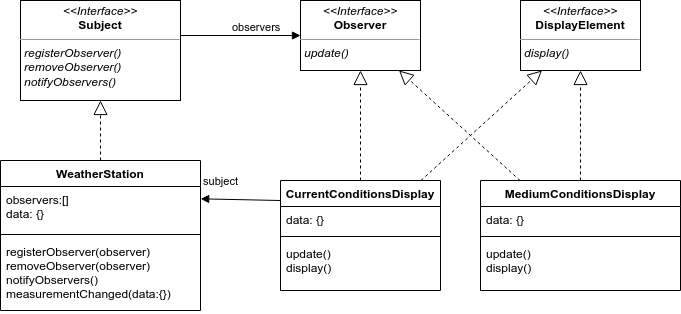

The diagram above was exported from draw.io. Its source (the exported page's mxGraphModel, read from the mxfile embedded in the PNG):
<mxGraphModel dx="916" dy="605" grid="1" gridSize="10" guides="1" tooltips="1" connect="1" arrows="1" fold="1" page="1" pageScale="1" pageWidth="827" pageHeight="1169" math="0" shadow="0">
  <root>
    <mxCell id="0" />
    <mxCell id="1" parent="0" />
    <mxCell id="2" value="&lt;p style=&quot;margin:0px;margin-top:4px;text-align:center;&quot;&gt;&lt;i&gt;&amp;lt;&amp;lt;Interface&amp;gt;&amp;gt;&lt;/i&gt;&lt;br&gt;&lt;b&gt;Observer&lt;/b&gt;&lt;/p&gt;&lt;hr size=&quot;1&quot;&gt;&lt;p style=&quot;margin:0px;margin-left:4px;&quot;&gt;&lt;/p&gt;&lt;p style=&quot;margin:0px;margin-left:4px;&quot;&gt;&lt;i&gt;update()&lt;/i&gt;&lt;/p&gt;" style="verticalAlign=top;align=left;overflow=fill;fontSize=12;fontFamily=Helvetica;html=1;whiteSpace=wrap;" vertex="1" parent="1">
      <mxGeometry x="340" y="120" width="120" height="70" as="geometry" />
    </mxCell>
    <mxCell id="3" value="&lt;p style=&quot;margin:0px;margin-top:4px;text-align:center;&quot;&gt;&lt;i&gt;&amp;lt;&amp;lt;Interface&amp;gt;&amp;gt;&lt;/i&gt;&lt;br&gt;&lt;b&gt;Subject&lt;/b&gt;&lt;/p&gt;&lt;hr size=&quot;1&quot;&gt;&lt;p style=&quot;margin:0px;margin-left:4px;&quot;&gt;&lt;/p&gt;&lt;p style=&quot;margin:0px;margin-left:4px;&quot;&gt;&lt;span style=&quot;background-color: initial;&quot;&gt;&lt;i&gt;registerObserver()&lt;/i&gt;&lt;/span&gt;&lt;/p&gt;&lt;p style=&quot;margin:0px;margin-left:4px;&quot;&gt;&lt;i&gt;&lt;span style=&quot;background-color: initial;&quot;&gt;r&lt;/span&gt;&lt;span style=&quot;background-color: initial;&quot;&gt;emoveObserver()&lt;/span&gt;&lt;/i&gt;&lt;/p&gt;&lt;p style=&quot;margin:0px;margin-left:4px;&quot;&gt;&lt;span style=&quot;border-color: var(--border-color); background-color: initial;&quot;&gt;&lt;i&gt;notifyObservers()&lt;/i&gt;&lt;/span&gt;&lt;br&gt;&lt;/p&gt;&lt;p style=&quot;margin:0px;margin-left:4px;&quot;&gt;&lt;br&gt;&lt;/p&gt;&lt;p style=&quot;margin:0px;margin-left:4px;&quot;&gt;&lt;br&gt;&lt;/p&gt;" style="verticalAlign=top;align=left;overflow=fill;fontSize=12;fontFamily=Helvetica;html=1;whiteSpace=wrap;" vertex="1" parent="1">
      <mxGeometry x="60" y="120" width="160" height="100" as="geometry" />
    </mxCell>
    <mxCell id="4" value="" style="endArrow=block;endFill=1;html=1;edgeStyle=orthogonalEdgeStyle;align=left;verticalAlign=top;rounded=0;" edge="1" parent="1" source="3" target="2">
      <mxGeometry x="-0.4667" y="5" relative="1" as="geometry">
        <mxPoint x="390" y="270" as="sourcePoint" />
        <mxPoint x="530" y="170" as="targetPoint" />
        <Array as="points">
          <mxPoint x="300" y="155" />
          <mxPoint x="300" y="155" />
        </Array>
        <mxPoint as="offset" />
      </mxGeometry>
    </mxCell>
    <mxCell id="5" value="observers" style="edgeLabel;resizable=0;html=1;align=left;verticalAlign=bottom;rotation=0;" connectable="0" vertex="1" parent="4">
      <mxGeometry x="-1" relative="1" as="geometry">
        <mxPoint x="50" as="offset" />
      </mxGeometry>
    </mxCell>
    <mxCell id="6" value="WeatherStation" style="swimlane;fontStyle=1;align=center;verticalAlign=top;childLayout=stackLayout;horizontal=1;startSize=26;horizontalStack=0;resizeParent=1;resizeParentMax=0;resizeLast=0;collapsible=1;marginBottom=0;" vertex="1" parent="1">
      <mxGeometry x="40" y="280" width="200" height="150" as="geometry" />
    </mxCell>
    <mxCell id="7" value="observers:[]&#10;data: {}" style="text;strokeColor=none;fillColor=none;align=left;verticalAlign=top;spacingLeft=4;spacingRight=4;overflow=hidden;rotatable=0;points=[[0,0.5],[1,0.5]];portConstraint=eastwest;" vertex="1" parent="6">
      <mxGeometry y="26" width="200" height="44" as="geometry" />
    </mxCell>
    <mxCell id="8" value="" style="line;strokeWidth=1;fillColor=none;align=left;verticalAlign=middle;spacingTop=-1;spacingLeft=3;spacingRight=3;rotatable=0;labelPosition=right;points=[];portConstraint=eastwest;strokeColor=inherit;" vertex="1" parent="6">
      <mxGeometry y="70" width="200" height="8" as="geometry" />
    </mxCell>
    <mxCell id="9" value="registerObserver(observer)&#10;removeObserver(observer)&#10;notifyObservers()&#10;measurementChanged(data:{})" style="text;strokeColor=none;fillColor=none;align=left;verticalAlign=top;spacingLeft=4;spacingRight=4;overflow=hidden;rotatable=0;points=[[0,0.5],[1,0.5]];portConstraint=eastwest;" vertex="1" parent="6">
      <mxGeometry y="78" width="200" height="72" as="geometry" />
    </mxCell>
    <mxCell id="10" value="" style="endArrow=block;dashed=1;endFill=0;endSize=12;html=1;" edge="1" parent="1" source="6" target="3">
      <mxGeometry width="160" relative="1" as="geometry">
        <mxPoint x="210" y="390" as="sourcePoint" />
        <mxPoint x="370" y="390" as="targetPoint" />
      </mxGeometry>
    </mxCell>
    <mxCell id="11" value="&lt;p style=&quot;margin:0px;margin-top:4px;text-align:center;&quot;&gt;&lt;i&gt;&amp;lt;&amp;lt;Interface&amp;gt;&amp;gt;&lt;/i&gt;&lt;br&gt;&lt;b&gt;DisplayElement&lt;/b&gt;&lt;/p&gt;&lt;hr size=&quot;1&quot;&gt;&lt;p style=&quot;margin:0px;margin-left:4px;&quot;&gt;&lt;/p&gt;&lt;p style=&quot;margin:0px;margin-left:4px;&quot;&gt;&lt;i&gt;display()&lt;/i&gt;&lt;/p&gt;" style="verticalAlign=top;align=left;overflow=fill;fontSize=12;fontFamily=Helvetica;html=1;whiteSpace=wrap;" vertex="1" parent="1">
      <mxGeometry x="560" y="120" width="120" height="70" as="geometry" />
    </mxCell>
    <mxCell id="12" value="CurrentConditionsDisplay" style="swimlane;fontStyle=1;align=center;verticalAlign=top;childLayout=stackLayout;horizontal=1;startSize=26;horizontalStack=0;resizeParent=1;resizeParentMax=0;resizeLast=0;collapsible=1;marginBottom=0;" vertex="1" parent="1">
      <mxGeometry x="320" y="300" width="160" height="110" as="geometry" />
    </mxCell>
    <mxCell id="13" value="data: {}" style="text;strokeColor=none;fillColor=none;align=left;verticalAlign=top;spacingLeft=4;spacingRight=4;overflow=hidden;rotatable=0;points=[[0,0.5],[1,0.5]];portConstraint=eastwest;" vertex="1" parent="12">
      <mxGeometry y="26" width="160" height="26" as="geometry" />
    </mxCell>
    <mxCell id="14" value="" style="line;strokeWidth=1;fillColor=none;align=left;verticalAlign=middle;spacingTop=-1;spacingLeft=3;spacingRight=3;rotatable=0;labelPosition=right;points=[];portConstraint=eastwest;strokeColor=inherit;" vertex="1" parent="12">
      <mxGeometry y="52" width="160" height="8" as="geometry" />
    </mxCell>
    <mxCell id="15" value="update()&#10;display()" style="text;strokeColor=none;fillColor=none;align=left;verticalAlign=top;spacingLeft=4;spacingRight=4;overflow=hidden;rotatable=0;points=[[0,0.5],[1,0.5]];portConstraint=eastwest;" vertex="1" parent="12">
      <mxGeometry y="60" width="160" height="50" as="geometry" />
    </mxCell>
    <mxCell id="16" value="" style="endArrow=block;dashed=1;endFill=0;endSize=12;html=1;" edge="1" parent="1" source="12" target="2">
      <mxGeometry width="160" relative="1" as="geometry">
        <mxPoint x="210" y="390" as="sourcePoint" />
        <mxPoint x="370" y="390" as="targetPoint" />
      </mxGeometry>
    </mxCell>
    <mxCell id="17" value="" style="endArrow=block;dashed=1;endFill=0;endSize=12;html=1;" edge="1" parent="1" source="12" target="11">
      <mxGeometry width="160" relative="1" as="geometry">
        <mxPoint x="210" y="390" as="sourcePoint" />
        <mxPoint x="370" y="390" as="targetPoint" />
      </mxGeometry>
    </mxCell>
    <mxCell id="18" value="MediumConditionsDisplay" style="swimlane;fontStyle=1;align=center;verticalAlign=top;childLayout=stackLayout;horizontal=1;startSize=26;horizontalStack=0;resizeParent=1;resizeParentMax=0;resizeLast=0;collapsible=1;marginBottom=0;" vertex="1" parent="1">
      <mxGeometry x="520" y="300" width="200" height="110" as="geometry" />
    </mxCell>
    <mxCell id="19" value="data: {}" style="text;strokeColor=none;fillColor=none;align=left;verticalAlign=top;spacingLeft=4;spacingRight=4;overflow=hidden;rotatable=0;points=[[0,0.5],[1,0.5]];portConstraint=eastwest;" vertex="1" parent="18">
      <mxGeometry y="26" width="200" height="26" as="geometry" />
    </mxCell>
    <mxCell id="20" value="" style="line;strokeWidth=1;fillColor=none;align=left;verticalAlign=middle;spacingTop=-1;spacingLeft=3;spacingRight=3;rotatable=0;labelPosition=right;points=[];portConstraint=eastwest;strokeColor=inherit;" vertex="1" parent="18">
      <mxGeometry y="52" width="200" height="8" as="geometry" />
    </mxCell>
    <mxCell id="21" value="update()&#10;display()" style="text;strokeColor=none;fillColor=none;align=left;verticalAlign=top;spacingLeft=4;spacingRight=4;overflow=hidden;rotatable=0;points=[[0,0.5],[1,0.5]];portConstraint=eastwest;" vertex="1" parent="18">
      <mxGeometry y="60" width="200" height="50" as="geometry" />
    </mxCell>
    <mxCell id="22" value="" style="endArrow=block;dashed=1;endFill=0;endSize=12;html=1;" edge="1" parent="1" source="18" target="11">
      <mxGeometry width="160" relative="1" as="geometry">
        <mxPoint x="463.3333333333335" y="290" as="sourcePoint" />
        <mxPoint x="583.3333333333335" y="200" as="targetPoint" />
      </mxGeometry>
    </mxCell>
    <mxCell id="23" value="" style="endArrow=block;dashed=1;endFill=0;endSize=12;html=1;" edge="1" parent="1" source="18" target="2">
      <mxGeometry width="160" relative="1" as="geometry">
        <mxPoint x="402.2222222222222" y="290" as="sourcePoint" />
        <mxPoint x="422.2222222222222" y="200" as="targetPoint" />
      </mxGeometry>
    </mxCell>
    <mxCell id="25" value="subject" style="html=1;verticalAlign=bottom;endArrow=block;exitX=0;exitY=0.091;exitDx=0;exitDy=0;exitPerimeter=0;entryX=1.001;entryY=0.053;entryDx=0;entryDy=0;entryPerimeter=0;" edge="1" parent="1">
      <mxGeometry x="0.5084" y="-9" width="80" relative="1" as="geometry">
        <mxPoint x="320" y="320.01" as="sourcePoint" />
        <mxPoint x="240.20000000000005" y="318.332" as="targetPoint" />
        <mxPoint as="offset" />
      </mxGeometry>
    </mxCell>
  </root>
</mxGraphModel>